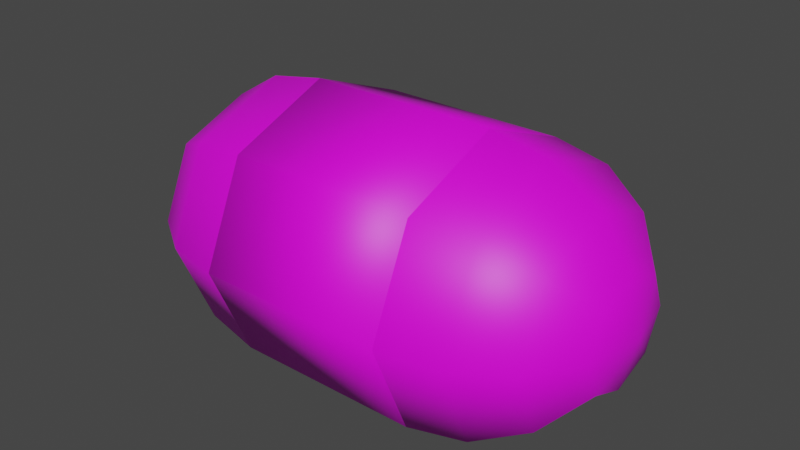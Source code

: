 # Source: inner_body_part.blend  (saved by Blender 2.92.15; exported with 4.5.12 LTS)
import bpy
from mathutils import Matrix  # noqa: F401  (used for matrix-valued properties, if any)

bpy.ops.wm.read_factory_settings(use_empty=True)
scene = bpy.context.scene
scene.name = 'Scene'

# ---- collections
col_collection = bpy.data.collections.new('Collection'); scene.collection.children.link(col_collection)

# ---- images (referenced by path relative to the original .blend; pixels are not part of the script)
import os
ASSET_DIR = os.environ.get("B2B_ASSET_DIR", "")  # directory of the original .blend (textures are referenced by path, not embedded)
HERE = os.path.dirname(os.path.abspath(__file__))  # packed textures are extracted next to this script under _unpacked/

def load_image(name, relpath, width, height, colorspace="sRGB"):
    """Load a texture the original file referenced (path relative to the .blend, or extracted next to this script)."""
    p = next((c for c in (os.path.join(HERE, relpath), os.path.join(ASSET_DIR, relpath)) if relpath and os.path.exists(c)), "")
    if p:
        img = bpy.data.images.load(p, check_existing=True)
        img.name = name
    else:  # same state as the original file: an image datablock whose file is absent (Cycles renders it pink)
        img = bpy.data.images.new(name, width, height)
        img.source = "FILE"
        img.filepath = "//" + (relpath or name)
    img.colorspace_settings.name = colorspace
    return img
img_skin_png = load_image('Skin.png', 'Skin.png', 1024, 1024, 'sRGB')
img_skin_jfif = load_image('Skin.jfif', 'Skin.jfif', 1024, 1024, 'sRGB')

# ---- materials (node trees are filled in below, after node groups)
mat_skin1 = bpy.data.materials.new('Skin1')
mat_skin1.use_transparent_shadow = False

# ---- material node trees
mat_skin1.use_nodes = True; mat_skin1.node_tree.nodes.clear()
_N = mat_skin1.node_tree.nodes; _L = mat_skin1.node_tree.links
n0 = _N.new('ShaderNodeBsdfPrincipled'); n0.name = 'Principled BSDF'; n0.location = (10, 300)
n0.distribution = 'GGX'
n0.subsurface_method = 'BURLEY'
n0.inputs[3].default_value = 1.45
n0.inputs[27].default_value = (0.0, 0.0, 0.0, 1.0)
n0.inputs[28].default_value = 1.0
n1 = _N.new('ShaderNodeOutputMaterial'); n1.name = 'Material Output'; n1.location = (300, 300)
n2 = _N.new('ShaderNodeTexImage'); n2.name = 'Image Texture'; n2.location = (-280, 275)
n2.image = img_skin_png
n3 = _N.new('ShaderNodeTexImage'); n3.name = 'Image Texture.001'; n3.location = (-280, 200)
n3.image = img_skin_jfif
_L.new(n0.outputs[0], n1.inputs[0])
_L.new(n2.outputs[0], n0.inputs[0])
n1.is_active_output = True

# ---- world
world_world = bpy.data.worlds.new('World'); scene.world = world_world
world_world.use_nodes = True; world_world.node_tree.nodes.clear()
_N = world_world.node_tree.nodes; _L = world_world.node_tree.links
n0 = _N.new('ShaderNodeOutputWorld'); n0.name = 'World Output'; n0.location = (300, 300)
n1 = _N.new('ShaderNodeBackground'); n1.name = 'Background'; n1.location = (10, 300)
n1.inputs[0].default_value = (0.05088, 0.05088, 0.05088, 1.0)
_L.new(n1.outputs[0], n0.inputs[0])
n0.is_active_output = True
world_world.color = (0.05088, 0.05088, 0.05088)
world_world.use_sun_shadow = False
world_world.sun_shadow_jitter_overblur = 0.0

# ---- meshes
me_sphere_004 = bpy.data.meshes.new('Sphere.004')
me_sphere_004.from_pydata([(2.239e-09, 0.4, 0.25), (0.1082, 0.1082, 0.6196), (0.2, 0.2, 0.5328), (0.2613, 0.2613, 0.4031), (0.2828, 0.2828, 0.25), (0.1531, 3.594e-08, 0.6196), (0.2828, 3.594e-08, 0.5328), (0.3696, 2.104e-08, 0.4031), (0.4, 3.594e-08, 0.25), (0.1082, -0.1082, 0.6196), (0.2, -0.2, 0.5328), (0.2613, -0.2613, 0.4031), (0.2828, -0.2828, 0.25), (-0.0001719, -0.1534, 0.6195), (-8.822e-05, -0.2828, 0.5328), (4.235e-09, -0.3696, 0.4031), (4.235e-09, -0.4, 0.25), (-0.1087, -0.1117, 0.6194), (-0.1976, -0.2066, 0.5327), (-0.2575, -0.2659, 0.4028), (-0.2827, -0.286, 0.2499), (-0.1513, -0.008595, 0.6195), (-0.2203, -0.01703, 0.5315), (-0.2505, -0.02187, 0.4004), (-0.2809, -0.02187, 0.2474), (-0.1081, 0.1039, 0.6195), (-0.1955, 0.1904, 0.5328), (-0.2552, 0.2533, 0.4029), (-0.2809, 0.2769, 0.2499), (-0.0001248, -0.0008225, 0.65), (-2.31e-05, 0.1523, 0.6195), (2.854e-05, 0.2826, 0.5328), (-1.067e-08, 0.3696, 0.4031), (2.41e-08, 0.4, 0.25), (-1.962e-08, 0.4, -0.25), (-0.2809, 0.2769, 0.2499), (-0.2809, 0.2769, -0.2501), (-0.2809, -0.02187, 0.2474), (-0.2809, -0.02187, -0.2526), (-0.2827, -0.286, 0.2499), (-0.2827, -0.286, -0.2501), (5.906e-08, -0.4, 0.25), (1.535e-08, -0.4, -0.25), (0.2828, -0.2828, 0.25), (0.2828, -0.2828, -0.25), (0.4, -2.168e-08, 0.25), (0.4, -2.168e-08, -0.25), (0.2828, 0.2828, 0.25), (0.2828, 0.2828, -0.25), (-8.688e-09, 0.4, -0.25), (-0.108, 0.1035, -0.6196), (-0.1953, 0.19, -0.5329), (-0.2552, 0.2533, -0.4032), (-0.2809, 0.2769, -0.2501), (-0.151, -0.009241, -0.6196), (-0.2201, -0.01745, -0.5342), (-0.2505, -0.02187, -0.4057), (-0.2809, -0.02187, -0.2526), (-0.1086, -0.112, -0.6197), (-0.1974, -0.2069, -0.533), (-0.2575, -0.2659, -0.4033), (-0.2827, -0.286, -0.2501), (-0.0001785, -0.1535, -0.6196), (-9.355e-05, -0.2828, -0.5328), (-2.407e-08, -0.3696, -0.4031), (-1.068e-08, -0.4, -0.25), (0.1082, -0.1082, -0.6196), (0.2, -0.2, -0.5328), (0.2613, -0.2613, -0.4031), (0.2828, -0.2828, -0.25), (0.1531, 3.594e-08, -0.6196), (0.2828, 5.084e-08, -0.5328), (0.3696, 3.594e-08, -0.4031), (0.4, 3.594e-08, -0.25), (0.1082, 0.1082, -0.6196), (0.2, 0.2, -0.5328), (0.2613, 0.2613, -0.4031), (0.2828, 0.2828, -0.25), (-0.0001295, -0.0009107, -0.65), (-2.469e-05, 0.1523, -0.6196), (2.92e-05, 0.2826, -0.5329), (-9.165e-09, 0.3696, -0.4031)], [], [(32, 31, 2, 3), (30, 29, 1), (0, 32, 3, 4), (31, 30, 1, 2), (4, 3, 7, 8), (2, 1, 5, 6), (3, 2, 6, 7), (1, 29, 5), (6, 5, 9, 10), (7, 6, 10, 11), (5, 29, 9), (8, 7, 11, 12), (11, 10, 14, 15), (9, 29, 13), (12, 11, 15, 16), (10, 9, 13, 14), (13, 29, 17), (16, 15, 19, 20), (14, 13, 17, 18), (15, 14, 18, 19), (20, 19, 23, 24), (18, 17, 21, 22), (19, 18, 22, 23), (17, 29, 21), (23, 22, 26, 27), (21, 29, 25), (24, 23, 27, 28), (22, 21, 25, 26), (27, 26, 31, 32), (25, 29, 30), (28, 27, 32, 0), (26, 25, 30, 31), (33, 34, 36, 35), (35, 36, 38, 37), (37, 38, 40, 39), (39, 40, 42, 41), (41, 42, 44, 43), (43, 44, 46, 45), (36, 34, 48, 46, 44, 42, 40, 38), (45, 46, 48, 47), (47, 48, 34, 33), (33, 35, 37, 39, 41, 43, 45, 47), (49, 81, 52, 53), (80, 79, 50, 51), (81, 80, 51, 52), (79, 78, 50), (51, 50, 54, 55), (52, 51, 55, 56), (50, 78, 54), (53, 52, 56, 57), (56, 55, 59, 60), (54, 78, 58), (57, 56, 60, 61), (55, 54, 58, 59), (58, 78, 62), (61, 60, 64, 65), (59, 58, 62, 63), (60, 59, 63, 64), (65, 64, 68, 69), (63, 62, 66, 67), (64, 63, 67, 68), (62, 78, 66), (68, 67, 71, 72), (66, 78, 70), (69, 68, 72, 73), (67, 66, 70, 71), (72, 71, 75, 76), (70, 78, 74), (73, 72, 76, 77), (71, 70, 74, 75), (77, 76, 81, 49), (75, 74, 79, 80), (76, 75, 80, 81), (74, 78, 79)])
me_sphere_004.polygons.foreach_set('use_smooth', [True] * 74)
_uv = me_sphere_004.uv_layers.new(name='UVMap')
_uv.uv.foreach_set('vector', [0.75, 0.625, 0.75, 0.75, 0.625, 0.75, 0.625, 0.625, 0.75, 0.875, 0.6875, 1.0, 0.625, 0.875, 0.75, 0.5, 0.75, 0.625, 0.625, 0.625, 0.625, 0.5, 0.75, 0.75, 0.75, 0.875, 0.625, 0.875, 0.625, 0.75, 0.625, 0.5, 0.625, 0.625, 0.5, 0.625, 0.5, 0.5, 0.625, 0.75, 0.625, 0.875, 0.5, 0.875, 0.5, 0.75, 0.625, 0.625, 0.625, 0.75, 0.5, 0.75, 0.5, 0.625, 0.625, 0.875, 0.5625, 1.0, 0.5, 0.875, 0.5, 0.75, 0.5, 0.875, 0.375, 0.875, 0.375, 0.75, 0.5, 0.625, 0.5, 0.75, 0.375, 0.75, 0.375, 0.625, 0.5, 0.875, 0.4375, 1.0, 0.375, 0.875, 0.5, 0.5, 0.5, 0.625, 0.375, 0.625, 0.375, 0.5, 0.375, 0.625, 0.375, 0.75, 0.25, 0.75, 0.25, 0.625, 0.375, 0.875, 0.3125, 1.0, 0.25, 0.875, 0.375, 0.5, 0.375, 0.625, 0.25, 0.625, 0.25, 0.5, 0.375, 0.75, 0.375, 0.875, 0.25, 0.875, 0.25, 0.75, 0.25, 0.875, 0.1875, 1.0, 0.125, 0.875, 0.25, 0.5, 0.25, 0.625, 0.125, 0.625, 0.125, 0.5, 0.25, 0.75, 0.25, 0.875, 0.125, 0.875, 0.125, 0.75, 0.25, 0.625, 0.25, 0.75, 0.125, 0.75, 0.125, 0.625, 0.125, 0.5, 0.125, 0.625, 0.0, 0.625, 0.0, 0.5, 0.125, 0.75, 0.125, 0.875, 0.0, 0.875, 0.0, 0.75, 0.125, 0.625, 0.125, 0.75, 0.0, 0.75, 0.0, 0.625, 0.125, 0.875, 0.0625, 1.0, 0.0, 0.875, 1.0, 0.625, 1.0, 0.75, 0.875, 0.75, 0.875, 0.625, 1.0, 0.875, 0.9375, 1.0, 0.875, 0.875, 1.0, 0.5, 1.0, 0.625, 0.875, 0.625, 0.875, 0.5, 1.0, 0.75, 1.0, 0.875, 0.875, 0.875, 0.875, 0.75, 0.875, 0.625, 0.875, 0.75, 0.75, 0.75, 0.75, 0.625, 0.875, 0.875, 0.8125, 1.0, 0.75, 0.875, 0.875, 0.5, 0.875, 0.625, 0.75, 0.625, 0.75, 0.5, 0.875, 0.75, 0.875, 0.875, 0.75, 0.875, 0.75, 0.75, 1.0, 0.5, 1.0, 1.0, 0.875, 1.0, 0.875, 0.5, 0.875, 0.5, 0.875, 1.0, 0.75, 1.0, 0.75, 0.5, 0.75, 0.5, 0.75, 1.0, 0.625, 1.0, 0.625, 0.5, 0.625, 0.5, 0.625, 1.0, 0.5, 1.0, 0.5, 0.5, 0.5, 0.5, 0.5, 1.0, 0.375, 1.0, 0.375, 0.5, 0.375, 0.5, 0.375, 1.0, 0.25, 1.0, 0.25, 0.5, 0.4197, 0.4197, 0.25, 0.49, 0.08029, 0.4197, 0.01, 0.25, 0.08029, 0.08029, 0.25, 0.01, 0.4197, 0.08029, 0.49, 0.25, 0.25, 0.5, 0.25, 1.0, 0.125, 1.0, 0.125, 0.5, 0.125, 0.5, 0.125, 1.0, 0.0, 1.0, 0.0, 0.5, 0.75, 0.49, 0.9197, 0.4197, 0.99, 0.25, 0.9197, 0.08029, 0.75, 0.01, 0.5803, 0.08029, 0.51, 0.25, 0.5803, 0.4197, 0.75, 0.5, 0.75, 0.625, 0.625, 0.625, 0.625, 0.5, 0.75, 0.75, 0.75, 0.875, 0.625, 0.875, 0.625, 0.75, 0.75, 0.625, 0.75, 0.75, 0.625, 0.75, 0.625, 0.625, 0.75, 0.875, 0.6875, 1.0, 0.625, 0.875, 0.625, 0.75, 0.625, 0.875, 0.5, 0.875, 0.5, 0.75, 0.625, 0.625, 0.625, 0.75, 0.5, 0.75, 0.5, 0.625, 0.625, 0.875, 0.5625, 1.0, 0.5, 0.875, 0.625, 0.5, 0.625, 0.625, 0.5, 0.625, 0.5, 0.5, 0.5, 0.625, 0.5, 0.75, 0.375, 0.75, 0.375, 0.625, 0.5, 0.875, 0.4375, 1.0, 0.375, 0.875, 0.5, 0.5, 0.5, 0.625, 0.375, 0.625, 0.375, 0.5, 0.5, 0.75, 0.5, 0.875, 0.375, 0.875, 0.375, 0.75, 0.375, 0.875, 0.3125, 1.0, 0.25, 0.875, 0.375, 0.5, 0.375, 0.625, 0.25, 0.625, 0.25, 0.5, 0.375, 0.75, 0.375, 0.875, 0.25, 0.875, 0.25, 0.75, 0.375, 0.625, 0.375, 0.75, 0.25, 0.75, 0.25, 0.625, 0.25, 0.5, 0.25, 0.625, 0.125, 0.625, 0.125, 0.5, 0.25, 0.75, 0.25, 0.875, 0.125, 0.875, 0.125, 0.75, 0.25, 0.625, 0.25, 0.75, 0.125, 0.75, 0.125, 0.625, 0.25, 0.875, 0.1875, 1.0, 0.125, 0.875, 0.125, 0.625, 0.125, 0.75, 0.0, 0.75, 0.0, 0.625, 0.125, 0.875, 0.0625, 1.0, 0.0, 0.875, 0.125, 0.5, 0.125, 0.625, 0.0, 0.625, 0.0, 0.5, 0.125, 0.75, 0.125, 0.875, 0.0, 0.875, 0.0, 0.75, 1.0, 0.625, 1.0, 0.75, 0.875, 0.75, 0.875, 0.625, 1.0, 0.875, 0.9375, 1.0, 0.875, 0.875, 1.0, 0.5, 1.0, 0.625, 0.875, 0.625, 0.875, 0.5, 1.0, 0.75, 1.0, 0.875, 0.875, 0.875, 0.875, 0.75, 0.875, 0.5, 0.875, 0.625, 0.75, 0.625, 0.75, 0.5, 0.875, 0.75, 0.875, 0.875, 0.75, 0.875, 0.75, 0.75, 0.875, 0.625, 0.875, 0.75, 0.75, 0.75, 0.75, 0.625, 0.875, 0.875, 0.8125, 1.0, 0.75, 0.875])
me_sphere_004.materials.append(mat_skin1)
me_sphere_004.materials.append(None)
me_sphere_004.use_remesh_fix_poles = True
me_sphere_004.use_remesh_preserve_attributes = False
me_sphere_004.use_mirror_vertex_groups = False
me_sphere_004.update()

# ---- objects
ob_sphere_001 = bpy.data.objects.new('Sphere.001', me_sphere_004)

# ---- transforms, parenting, visibility, modifiers, constraints
ob_sphere_001.location = (-2.98e-08, 2.645e-08, 0.15)
ob_sphere_001.rotation_euler = (0.0, -1.571, 0.0)
ob_sphere_001.scale = (0.707, 0.75, 0.7692)
ob_sphere_001.lineart.crease_threshold = 0.0

# ---- collection membership
col_collection.objects.link(ob_sphere_001)

# ---- scene / render settings (as saved in the file)
scene.frame_start = 1; scene.frame_end = 250; scene.frame_set(1)
scene.render.engine = 'BLENDER_EEVEE_NEXT'
scene.cycles.use_denoising = False
scene.cycles.samples = 128
scene.cycles.sampling_pattern = 'TABULATED_SOBOL'
scene.cycles.use_adaptive_sampling = False
scene.cycles.use_light_tree = False
scene.view_settings.view_transform = 'Filmic'
bpy.context.view_layer.update()

# ---- added for rendering (the .blend has no active camera and no usable light): camera, sun
cam_auto = bpy.data.cameras.new('AutoCamera')
cam_auto.lens = 50.0
cam_auto.sensor_width = 36.0
cam_auto.clip_end = 1000.0
ob_auto_camera = bpy.data.objects.new('AutoCamera', cam_auto)
scene.collection.objects.link(ob_auto_camera)
ob_auto_camera.location = (1.16779, -1.40132, 1.12568)
ob_auto_camera.rotation_euler = (1.09748, -7.21219e-08, 0.694738)
scene.camera = ob_auto_camera
light_auto_sun = bpy.data.lights.new('AutoSun', 'SUN')
light_auto_sun.energy = 3.0
light_auto_sun.angle = 0.0523599
ob_auto_sun = bpy.data.objects.new('AutoSun', light_auto_sun)
scene.collection.objects.link(ob_auto_sun)
ob_auto_sun.rotation_euler = (0.872665, 0.174533, 0.523599)
bpy.context.view_layer.update()
